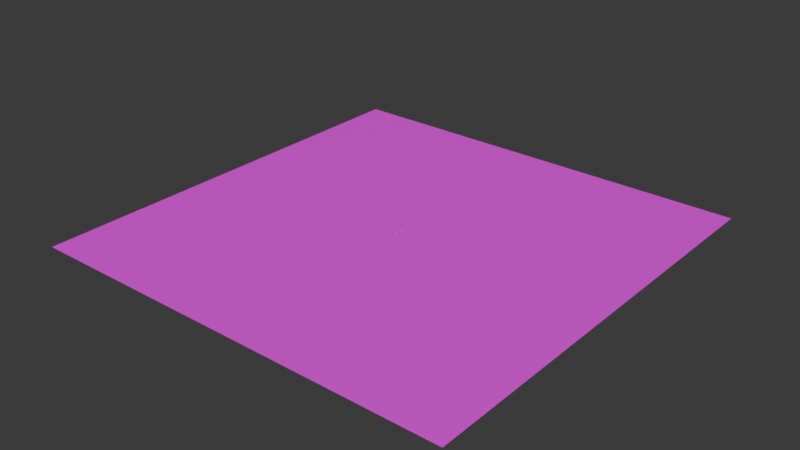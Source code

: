 # Source: template.blend  (saved by Blender 4.4.32; exported with 4.5.12 LTS)
import bpy
from mathutils import Matrix  # noqa: F401  (used for matrix-valued properties, if any)

bpy.ops.wm.read_factory_settings(use_empty=True)
scene = bpy.context.scene
scene.name = 'Scene'

# ---- collections
col_collection = bpy.data.collections.new('Collection'); scene.collection.children.link(col_collection)

# ---- images (referenced by path relative to the original .blend; pixels are not part of the script)
import os
ASSET_DIR = os.environ.get("B2B_ASSET_DIR", "")  # directory of the original .blend (textures are referenced by path, not embedded)
HERE = os.path.dirname(os.path.abspath(__file__))  # packed textures are extracted next to this script under _unpacked/

def load_image(name, relpath, width, height, colorspace="sRGB"):
    """Load a texture the original file referenced (path relative to the .blend, or extracted next to this script)."""
    p = next((c for c in (os.path.join(HERE, relpath), os.path.join(ASSET_DIR, relpath)) if relpath and os.path.exists(c)), "")
    if p:
        img = bpy.data.images.load(p, check_existing=True)
        img.name = name
    else:  # same state as the original file: an image datablock whose file is absent (Cycles renders it pink)
        img = bpy.data.images.new(name, width, height)
        img.source = "FILE"
        img.filepath = "//" + (relpath or name)
    img.colorspace_settings.name = colorspace
    return img
img_fieldground_png = load_image('FieldGround.png', 'FieldGround.png', 1024, 1024, 'sRGB')

# ---- materials (node trees are filled in below, after node groups)
mat_material = bpy.data.materials.new('Material')
mat_material.alpha_threshold = 0.0
mat_material.roughness = 0.5
mat_material.line_color = (0.0, 0.0, 0.0, 1.0)
mat_x = bpy.data.materials.new('マテリアル')

# ---- material node trees
mat_material.use_nodes = True; mat_material.node_tree.nodes.clear()
_N = mat_material.node_tree.nodes; _L = mat_material.node_tree.links
n0 = _N.new('ShaderNodeOutputMaterial'); n0.name = 'Material Output'; n0.location = (300, 300)
n1 = _N.new('ShaderNodeBsdfPrincipled'); n1.name = 'Principled BSDF'; n1.location = (10, 300)
n1.inputs[3].default_value = 1.45
_L.new(n1.outputs[0], n0.inputs[0])
n0.is_active_output = True
mat_x.use_nodes = True; mat_x.node_tree.nodes.clear()
_N = mat_x.node_tree.nodes; _L = mat_x.node_tree.links
n0 = _N.new('ShaderNodeBsdfPrincipled'); n0.name = 'プリンシプルBSDF'; n0.location = (10, 300)
n1 = _N.new('ShaderNodeOutputMaterial'); n1.name = 'マテリアル出力'; n1.location = (300, 300)
n2 = _N.new('ShaderNodeTexImage'); n2.name = '画像テクスチャ'; n2.location = (-280, 275)
n2.image = img_fieldground_png
_L.new(n0.outputs[0], n1.inputs[0])
_L.new(n2.outputs[0], n0.inputs[0])
n1.is_active_output = True

# ---- world
world_world = bpy.data.worlds.new('World'); scene.world = world_world
world_world.use_nodes = True; world_world.node_tree.nodes.clear()
_N = world_world.node_tree.nodes; _L = world_world.node_tree.links
n0 = _N.new('ShaderNodeOutputWorld'); n0.name = 'World Output'; n0.location = (300, 300)
n1 = _N.new('ShaderNodeBackground'); n1.name = 'Background'; n1.location = (10, 300)
n1.inputs[0].default_value = (0.05088, 0.05088, 0.05088, 1.0)
_L.new(n1.outputs[0], n0.inputs[0])
n0.is_active_output = True
world_world.color = (0.05088, 0.05088, 0.05088)
world_world.sun_shadow_jitter_overblur = 0.0

# ---- meshes
me_cube_001 = bpy.data.meshes.new('Cube.001')
me_cube_001.from_pydata([(2.047, 14.13, 1.0), (1.0, 14.13, -1.0), (1.0, 12.13, 1.0), (1.0, 12.13, -1.0), (-1.0, 14.13, 1.0), (-1.0, 14.13, -1.0), (-1.0, 12.13, 1.0), (-1.0, 12.13, -1.0)], [], [(4, 2, 0), (2, 7, 3), (6, 5, 7), (1, 7, 5), (1, 2, 3), (4, 1, 5), (4, 6, 2), (2, 6, 7), (6, 4, 5), (1, 3, 7), (1, 0, 2), (4, 0, 1)])
_uv = me_cube_001.uv_layers.new(name='UVMap')
_uv.uv.foreach_set('vector', [0.875, 0.5, 0.625, 0.75, 0.625, 0.5, 0.625, 0.75, 0.375, 1.0, 0.375, 0.75, 0.625, 0.0, 0.375, 0.25, 0.375, 0.0, 0.375, 0.5, 0.125, 0.75, 0.125, 0.5, 0.375, 0.5, 0.625, 0.75, 0.375, 0.75, 0.625, 0.25, 0.375, 0.5, 0.375, 0.25, 0.875, 0.5, 0.875, 0.75, 0.625, 0.75, 0.625, 0.75, 0.625, 1.0, 0.375, 1.0, 0.625, 0.0, 0.625, 0.25, 0.375, 0.25, 0.375, 0.5, 0.375, 0.75, 0.125, 0.75, 0.375, 0.5, 0.625, 0.5, 0.625, 0.75, 0.625, 0.25, 0.625, 0.5, 0.375, 0.5])
me_cube_001.materials.append(mat_material)
me_cube_001.use_mirror_vertex_groups = False
me_cube_001.update()
me_ico = bpy.data.meshes.new('ICO球')
me_ico.from_pydata([(0.0, -20.0, -1.0), (0.7236, -20.53, -0.4472), (-0.2764, -20.85, -0.4472), (-0.8944, -20.0, -0.4472), (-0.2764, -19.15, -0.4472), (0.7236, -19.47, -0.4472), (0.2764, -20.85, 0.4472), (-0.7236, -20.53, 0.4472), (-0.7236, -19.47, 0.4472), (0.2764, -19.15, 0.4472), (0.8944, -20.0, 0.4472), (0.0, -20.0, 1.0), (-0.1625, -20.5, -0.8507), (0.4253, -20.31, -0.8507), (0.2629, -20.81, -0.5257), (0.8506, -20.0, -0.5257), (0.4253, -19.69, -0.8507), (-0.5257, -20.0, -0.8507), (-0.6882, -20.5, -0.5257), (-0.1625, -19.5, -0.8507), (-0.6882, -19.5, -0.5257), (0.2629, -19.19, -0.5257), (0.9511, -20.31, 0.0), (0.9511, -19.69, 0.0), (0.0, -21.0, 0.0), (0.5878, -20.81, 0.0), (-0.9511, -20.31, 0.0), (-0.5878, -20.81, 0.0), (-0.5878, -19.19, 0.0), (-0.9511, -19.69, 0.0), (0.5878, -19.19, 0.0), (0.0, -19.0, 0.0), (0.6882, -20.5, 0.5257), (-0.2629, -20.81, 0.5257), (-0.8506, -20.0, 0.5257), (-0.2629, -19.19, 0.5257), (0.6882, -19.5, 0.5257), (0.1625, -20.5, 0.8507), (0.5257, -20.0, 0.8507), (-0.4253, -20.31, 0.8507), (-0.4253, -19.69, 0.8507), (0.1625, -19.5, 0.8507)], [], [(0, 13, 12), (1, 13, 15), (0, 12, 17), (0, 17, 19), (0, 19, 16), (1, 15, 22), (2, 14, 24), (3, 18, 26), (4, 20, 28), (5, 21, 30), (1, 22, 25), (2, 24, 27), (3, 26, 29), (4, 28, 31), (5, 30, 23), (6, 32, 37), (7, 33, 39), (8, 34, 40), (9, 35, 41), (10, 36, 38), (38, 41, 11), (38, 36, 41), (36, 9, 41), (41, 40, 11), (41, 35, 40), (35, 8, 40), (40, 39, 11), (40, 34, 39), (34, 7, 39), (39, 37, 11), (39, 33, 37), (33, 6, 37), (37, 38, 11), (37, 32, 38), (32, 10, 38), (23, 36, 10), (23, 30, 36), (30, 9, 36), (31, 35, 9), (31, 28, 35), (28, 8, 35), (29, 34, 8), (29, 26, 34), (26, 7, 34), (27, 33, 7), (27, 24, 33), (24, 6, 33), (25, 32, 6), (25, 22, 32), (22, 10, 32), (30, 31, 9), (30, 21, 31), (21, 4, 31), (28, 29, 8), (28, 20, 29), (20, 3, 29), (26, 27, 7), (26, 18, 27), (18, 2, 27), (24, 25, 6), (24, 14, 25), (14, 1, 25), (22, 23, 10), (22, 15, 23), (15, 5, 23), (16, 21, 5), (16, 19, 21), (19, 4, 21), (19, 20, 4), (19, 17, 20), (17, 3, 20), (17, 18, 3), (17, 12, 18), (12, 2, 18), (15, 16, 5), (15, 13, 16), (13, 0, 16), (12, 14, 2), (12, 13, 14), (13, 1, 14)])
_uv = me_ico.uv_layers.new(name='UVマップ')
_uv.uv.foreach_set('vector', [0.1818, 0.0, 0.2273, 0.07873, 0.1364, 0.07873, 0.2727, 0.1575, 0.3182, 0.07873, 0.3636, 0.1575, 0.9091, 0.0, 0.9545, 0.07873, 0.8636, 0.07873, 0.7273, 0.0, 0.7727, 0.07873, 0.6818, 0.07873, 0.5455, 0.0, 0.5909, 0.07873, 0.5, 0.07873, 0.2727, 0.1575, 0.3636, 0.1575, 0.3182, 0.2362, 0.09091, 0.1575, 0.1818, 0.1575, 0.1364, 0.2362, 0.8182, 0.1575, 0.9091, 0.1575, 0.8636, 0.2362, 0.6364, 0.1575, 0.7273, 0.1575, 0.6818, 0.2362, 0.4545, 0.1575, 0.5455, 0.1575, 0.5, 0.2362, 0.2727, 0.1575, 0.3182, 0.2362, 0.2273, 0.2362, 0.09091, 0.1575, 0.1364, 0.2362, 0.04546, 0.2362, 0.8182, 0.1575, 0.8636, 0.2362, 0.7727, 0.2362, 0.6364, 0.1575, 0.6818, 0.2362, 0.5909, 0.2362, 0.4545, 0.1575, 0.5, 0.2362, 0.4091, 0.2362, 0.1818, 0.3149, 0.2727, 0.3149, 0.2273, 0.3937, 0.0, 0.3149, 0.09091, 0.3149, 0.04546, 0.3937, 0.7273, 0.3149, 0.8182, 0.3149, 0.7727, 0.3937, 0.5455, 0.3149, 0.6364, 0.3149, 0.5909, 0.3937, 0.3636, 0.3149, 0.4545, 0.3149, 0.4091, 0.3937, 0.4091, 0.3937, 0.5, 0.3937, 0.4545, 0.4724, 0.4091, 0.3937, 0.4545, 0.3149, 0.5, 0.3937, 0.4545, 0.3149, 0.5455, 0.3149, 0.5, 0.3937, 0.5909, 0.3937, 0.6818, 0.3937, 0.6364, 0.4724, 0.5909, 0.3937, 0.6364, 0.3149, 0.6818, 0.3937, 0.6364, 0.3149, 0.7273, 0.3149, 0.6818, 0.3937, 0.7727, 0.3937, 0.8636, 0.3937, 0.8182, 0.4724, 0.7727, 0.3937, 0.8182, 0.3149, 0.8636, 0.3937, 0.8182, 0.3149, 0.9091, 0.3149, 0.8636, 0.3937, 0.04546, 0.3937, 0.1364, 0.3937, 0.09091, 0.4724, 0.04546, 0.3937, 0.09091, 0.3149, 0.1364, 0.3937, 0.09091, 0.3149, 0.1818, 0.3149, 0.1364, 0.3937, 0.2273, 0.3937, 0.3182, 0.3937, 0.2727, 0.4724, 0.2273, 0.3937, 0.2727, 0.3149, 0.3182, 0.3937, 0.2727, 0.3149, 0.3636, 0.3149, 0.3182, 0.3937, 0.4091, 0.2362, 0.4545, 0.3149, 0.3636, 0.3149, 0.4091, 0.2362, 0.5, 0.2362, 0.4545, 0.3149, 0.5, 0.2362, 0.5455, 0.3149, 0.4545, 0.3149, 0.5909, 0.2362, 0.6364, 0.3149, 0.5455, 0.3149, 0.5909, 0.2362, 0.6818, 0.2362, 0.6364, 0.3149, 0.6818, 0.2362, 0.7273, 0.3149, 0.6364, 0.3149, 0.7727, 0.2362, 0.8182, 0.3149, 0.7273, 0.3149, 0.7727, 0.2362, 0.8636, 0.2362, 0.8182, 0.3149, 0.8636, 0.2362, 0.9091, 0.3149, 0.8182, 0.3149, 0.04546, 0.2362, 0.09091, 0.3149, 0.0, 0.3149, 0.04546, 0.2362, 0.1364, 0.2362, 0.09091, 0.3149, 0.1364, 0.2362, 0.1818, 0.3149, 0.09091, 0.3149, 0.2273, 0.2362, 0.2727, 0.3149, 0.1818, 0.3149, 0.2273, 0.2362, 0.3182, 0.2362, 0.2727, 0.3149, 0.3182, 0.2362, 0.3636, 0.3149, 0.2727, 0.3149, 0.5, 0.2362, 0.5909, 0.2362, 0.5455, 0.3149, 0.5, 0.2362, 0.5455, 0.1575, 0.5909, 0.2362, 0.5455, 0.1575, 0.6364, 0.1575, 0.5909, 0.2362, 0.6818, 0.2362, 0.7727, 0.2362, 0.7273, 0.3149, 0.6818, 0.2362, 0.7273, 0.1575, 0.7727, 0.2362, 0.7273, 0.1575, 0.8182, 0.1575, 0.7727, 0.2362, 0.8636, 0.2362, 0.9545, 0.2362, 0.9091, 0.3149, 0.8636, 0.2362, 0.9091, 0.1575, 0.9545, 0.2362, 0.9091, 0.1575, 1.0, 0.1575, 0.9545, 0.2362, 0.1364, 0.2362, 0.2273, 0.2362, 0.1818, 0.3149, 0.1364, 0.2362, 0.1818, 0.1575, 0.2273, 0.2362, 0.1818, 0.1575, 0.2727, 0.1575, 0.2273, 0.2362, 0.3182, 0.2362, 0.4091, 0.2362, 0.3636, 0.3149, 0.3182, 0.2362, 0.3636, 0.1575, 0.4091, 0.2362, 0.3636, 0.1575, 0.4545, 0.1575, 0.4091, 0.2362, 0.5, 0.07873, 0.5455, 0.1575, 0.4545, 0.1575, 0.5, 0.07873, 0.5909, 0.07873, 0.5455, 0.1575, 0.5909, 0.07873, 0.6364, 0.1575, 0.5455, 0.1575, 0.6818, 0.07873, 0.7273, 0.1575, 0.6364, 0.1575, 0.6818, 0.07873, 0.7727, 0.07873, 0.7273, 0.1575, 0.7727, 0.07873, 0.8182, 0.1575, 0.7273, 0.1575, 0.8636, 0.07873, 0.9091, 0.1575, 0.8182, 0.1575, 0.8636, 0.07873, 0.9545, 0.07873, 0.9091, 0.1575, 0.9545, 0.07873, 1.0, 0.1575, 0.9091, 0.1575, 0.3636, 0.1575, 0.4091, 0.07873, 0.4545, 0.1575, 0.3636, 0.1575, 0.3182, 0.07873, 0.4091, 0.07873, 0.3182, 0.07873, 0.3636, 0.0, 0.4091, 0.07873, 0.1364, 0.07873, 0.1818, 0.1575, 0.09091, 0.1575, 0.1364, 0.07873, 0.2273, 0.07873, 0.1818, 0.1575, 0.2273, 0.07873, 0.2727, 0.1575, 0.1818, 0.1575])
me_ico.update()
me_ico__001 = bpy.data.meshes.new('ICO球.001')
me_ico__001.from_pydata([(-4.954, -20.0, -1.0), (-4.556, -20.53, -0.4472), (-5.106, -20.85, -0.4472), (-5.446, -20.0, -0.4472), (-5.106, -19.15, -0.4472), (-4.556, -19.47, -0.4472), (-4.802, -20.85, 0.4472), (-5.352, -20.53, 0.4472), (-5.352, -19.47, 0.4472), (-4.802, -19.15, 0.4472), (-4.462, -20.0, 0.4472), (-4.954, -20.0, 1.0), (-5.043, -20.5, -0.8507), (-4.72, -20.31, -0.8507), (-4.809, -20.81, -0.5257), (-4.486, -20.0, -0.5257), (-4.72, -19.69, -0.8507), (-5.243, -20.0, -0.8507), (-5.332, -20.5, -0.5257), (-5.043, -19.5, -0.8507), (-5.332, -19.5, -0.5257), (-4.809, -19.19, -0.5257), (-4.43, -20.31, 0.0), (-4.43, -19.69, 0.0), (-4.954, -21.0, 0.0), (-4.63, -20.81, 0.0), (-5.477, -20.31, 0.0), (-5.277, -20.81, 0.0), (-5.277, -19.19, 0.0), (-5.477, -19.69, 0.0), (-4.63, -19.19, 0.0), (-4.954, -19.0, 0.0), (-4.575, -20.5, 0.5257), (-5.098, -20.81, 0.5257), (-5.421, -20.0, 0.5257), (-5.098, -19.19, 0.5257), (-4.575, -19.5, 0.5257), (-4.864, -20.5, 0.8507), (-4.664, -20.0, 0.8507), (-5.188, -20.31, 0.8507), (-5.188, -19.69, 0.8507), (-4.864, -19.5, 0.8507)], [], [(0, 13, 12), (1, 13, 15), (0, 12, 17), (0, 17, 19), (0, 19, 16), (1, 15, 22), (2, 14, 24), (3, 18, 26), (4, 20, 28), (5, 21, 30), (1, 22, 25), (2, 24, 27), (3, 26, 29), (4, 28, 31), (5, 30, 23), (6, 32, 37), (7, 33, 39), (8, 34, 40), (9, 35, 41), (10, 36, 38), (38, 41, 11), (38, 36, 41), (36, 9, 41), (41, 40, 11), (41, 35, 40), (35, 8, 40), (40, 39, 11), (40, 34, 39), (34, 7, 39), (39, 37, 11), (39, 33, 37), (33, 6, 37), (37, 38, 11), (37, 32, 38), (32, 10, 38), (23, 36, 10), (23, 30, 36), (30, 9, 36), (31, 35, 9), (31, 28, 35), (28, 8, 35), (29, 34, 8), (29, 26, 34), (26, 7, 34), (27, 33, 7), (27, 24, 33), (24, 6, 33), (25, 32, 6), (25, 22, 32), (22, 10, 32), (30, 31, 9), (30, 21, 31), (21, 4, 31), (28, 29, 8), (28, 20, 29), (20, 3, 29), (26, 27, 7), (26, 18, 27), (18, 2, 27), (24, 25, 6), (24, 14, 25), (14, 1, 25), (22, 23, 10), (22, 15, 23), (15, 5, 23), (16, 21, 5), (16, 19, 21), (19, 4, 21), (19, 20, 4), (19, 17, 20), (17, 3, 20), (17, 18, 3), (17, 12, 18), (12, 2, 18), (15, 16, 5), (15, 13, 16), (13, 0, 16), (12, 14, 2), (12, 13, 14), (13, 1, 14)])
_uv = me_ico__001.uv_layers.new(name='UVマップ')
_uv.uv.foreach_set('vector', [0.1818, 0.0, 0.2273, 0.07873, 0.1364, 0.07873, 0.2727, 0.1575, 0.3182, 0.07873, 0.3636, 0.1575, 0.9091, 0.0, 0.9545, 0.07873, 0.8636, 0.07873, 0.7273, 0.0, 0.7727, 0.07873, 0.6818, 0.07873, 0.5455, 0.0, 0.5909, 0.07873, 0.5, 0.07873, 0.2727, 0.1575, 0.3636, 0.1575, 0.3182, 0.2362, 0.09091, 0.1575, 0.1818, 0.1575, 0.1364, 0.2362, 0.8182, 0.1575, 0.9091, 0.1575, 0.8636, 0.2362, 0.6364, 0.1575, 0.7273, 0.1575, 0.6818, 0.2362, 0.4545, 0.1575, 0.5455, 0.1575, 0.5, 0.2362, 0.2727, 0.1575, 0.3182, 0.2362, 0.2273, 0.2362, 0.09091, 0.1575, 0.1364, 0.2362, 0.04546, 0.2362, 0.8182, 0.1575, 0.8636, 0.2362, 0.7727, 0.2362, 0.6364, 0.1575, 0.6818, 0.2362, 0.5909, 0.2362, 0.4545, 0.1575, 0.5, 0.2362, 0.4091, 0.2362, 0.1818, 0.3149, 0.2727, 0.3149, 0.2273, 0.3937, 0.0, 0.3149, 0.09091, 0.3149, 0.04546, 0.3937, 0.7273, 0.3149, 0.8182, 0.3149, 0.7727, 0.3937, 0.5455, 0.3149, 0.6364, 0.3149, 0.5909, 0.3937, 0.3636, 0.3149, 0.4545, 0.3149, 0.4091, 0.3937, 0.4091, 0.3937, 0.5, 0.3937, 0.4545, 0.4724, 0.4091, 0.3937, 0.4545, 0.3149, 0.5, 0.3937, 0.4545, 0.3149, 0.5455, 0.3149, 0.5, 0.3937, 0.5909, 0.3937, 0.6818, 0.3937, 0.6364, 0.4724, 0.5909, 0.3937, 0.6364, 0.3149, 0.6818, 0.3937, 0.6364, 0.3149, 0.7273, 0.3149, 0.6818, 0.3937, 0.7727, 0.3937, 0.8636, 0.3937, 0.8182, 0.4724, 0.7727, 0.3937, 0.8182, 0.3149, 0.8636, 0.3937, 0.8182, 0.3149, 0.9091, 0.3149, 0.8636, 0.3937, 0.04546, 0.3937, 0.1364, 0.3937, 0.09091, 0.4724, 0.04546, 0.3937, 0.09091, 0.3149, 0.1364, 0.3937, 0.09091, 0.3149, 0.1818, 0.3149, 0.1364, 0.3937, 0.2273, 0.3937, 0.3182, 0.3937, 0.2727, 0.4724, 0.2273, 0.3937, 0.2727, 0.3149, 0.3182, 0.3937, 0.2727, 0.3149, 0.3636, 0.3149, 0.3182, 0.3937, 0.4091, 0.2362, 0.4545, 0.3149, 0.3636, 0.3149, 0.4091, 0.2362, 0.5, 0.2362, 0.4545, 0.3149, 0.5, 0.2362, 0.5455, 0.3149, 0.4545, 0.3149, 0.5909, 0.2362, 0.6364, 0.3149, 0.5455, 0.3149, 0.5909, 0.2362, 0.6818, 0.2362, 0.6364, 0.3149, 0.6818, 0.2362, 0.7273, 0.3149, 0.6364, 0.3149, 0.7727, 0.2362, 0.8182, 0.3149, 0.7273, 0.3149, 0.7727, 0.2362, 0.8636, 0.2362, 0.8182, 0.3149, 0.8636, 0.2362, 0.9091, 0.3149, 0.8182, 0.3149, 0.04546, 0.2362, 0.09091, 0.3149, 0.0, 0.3149, 0.04546, 0.2362, 0.1364, 0.2362, 0.09091, 0.3149, 0.1364, 0.2362, 0.1818, 0.3149, 0.09091, 0.3149, 0.2273, 0.2362, 0.2727, 0.3149, 0.1818, 0.3149, 0.2273, 0.2362, 0.3182, 0.2362, 0.2727, 0.3149, 0.3182, 0.2362, 0.3636, 0.3149, 0.2727, 0.3149, 0.5, 0.2362, 0.5909, 0.2362, 0.5455, 0.3149, 0.5, 0.2362, 0.5455, 0.1575, 0.5909, 0.2362, 0.5455, 0.1575, 0.6364, 0.1575, 0.5909, 0.2362, 0.6818, 0.2362, 0.7727, 0.2362, 0.7273, 0.3149, 0.6818, 0.2362, 0.7273, 0.1575, 0.7727, 0.2362, 0.7273, 0.1575, 0.8182, 0.1575, 0.7727, 0.2362, 0.8636, 0.2362, 0.9545, 0.2362, 0.9091, 0.3149, 0.8636, 0.2362, 0.9091, 0.1575, 0.9545, 0.2362, 0.9091, 0.1575, 1.0, 0.1575, 0.9545, 0.2362, 0.1364, 0.2362, 0.2273, 0.2362, 0.1818, 0.3149, 0.1364, 0.2362, 0.1818, 0.1575, 0.2273, 0.2362, 0.1818, 0.1575, 0.2727, 0.1575, 0.2273, 0.2362, 0.3182, 0.2362, 0.4091, 0.2362, 0.3636, 0.3149, 0.3182, 0.2362, 0.3636, 0.1575, 0.4091, 0.2362, 0.3636, 0.1575, 0.4545, 0.1575, 0.4091, 0.2362, 0.5, 0.07873, 0.5455, 0.1575, 0.4545, 0.1575, 0.5, 0.07873, 0.5909, 0.07873, 0.5455, 0.1575, 0.5909, 0.07873, 0.6364, 0.1575, 0.5455, 0.1575, 0.6818, 0.07873, 0.7273, 0.1575, 0.6364, 0.1575, 0.6818, 0.07873, 0.7727, 0.07873, 0.7273, 0.1575, 0.7727, 0.07873, 0.8182, 0.1575, 0.7273, 0.1575, 0.8636, 0.07873, 0.9091, 0.1575, 0.8182, 0.1575, 0.8636, 0.07873, 0.9545, 0.07873, 0.9091, 0.1575, 0.9545, 0.07873, 1.0, 0.1575, 0.9091, 0.1575, 0.3636, 0.1575, 0.4091, 0.07873, 0.4545, 0.1575, 0.3636, 0.1575, 0.3182, 0.07873, 0.4091, 0.07873, 0.3182, 0.07873, 0.3636, 0.0, 0.4091, 0.07873, 0.1364, 0.07873, 0.1818, 0.1575, 0.09091, 0.1575, 0.1364, 0.07873, 0.2273, 0.07873, 0.1818, 0.1575, 0.2273, 0.07873, 0.2727, 0.1575, 0.1818, 0.1575])
me_ico__001.update()
me_x = bpy.data.meshes.new('平面')
me_x.from_pydata([(-1000.0, -1000.0, -0.2), (1000.0, -1000.0, -0.2), (-1000.0, 1000.0, -0.2), (1000.0, 1000.0, -0.2)], [], [(1, 2, 0), (1, 3, 2)])
_uv = me_x.uv_layers.new(name='UVマップ')
_uv.uv.foreach_set('vector', [1.0, 0.0, 0.0, 1.0, 0.0, 0.0, 1.0, 0.0, 1.0, 1.0, 0.0, 1.0])
me_x.materials.append(mat_x)
me_x.update()

# ---- curves / text
cu_x = bpy.data.curves.new('ベジエカーブ', 'CURVE')
cu_x.dimensions = '3D'
_sp = cu_x.splines.new('BEZIER'); _sp.bezier_points.add(10)
_sp.bezier_points.foreach_set('co', [-0.02614, -0.002279, 4.101, 2.846e-07, 25.94, 4.0, 6.782, 49.72, 15.69, 19.95, 56.84, 15.75, 33.63, 59.59, 18.23, 36.37, 60.06, 61.03, 34.87, 71.59, 65.45, 34.87, 120.2, 65.66, 4.917, 114.8, 58.69, 16.1, 101.6, 45.52, 67.38, 101.6, 45.85])
_sp.bezier_points.foreach_set('handle_left', [-0.0782, -3.372, 4.101, 0.5, 22.61, 4.022, 2.12, 44.96, 15.69, 13.3, 56.55, 15.75, 30.92, 59.3, 16.98, 36.0, 58.36, 58.6, 34.5, 64.98, 65.34, 40.14, 116.2, 65.55, 7.96, 119.8, 61.83, 9.497, 101.5, 45.07, 60.78, 101.5, 45.4])
_sp.bezier_points.foreach_set('handle_right', [0.02592, 3.367, 4.101, -0.5, 29.27, 3.978, 10.8, 53.83, 15.69, 26.61, 57.13, 15.75, 39.5, 60.24, 20.94, 37.17, 63.76, 66.33, 35.23, 78.08, 65.56, 29.68, 124.1, 65.77, 1.923, 109.9, 55.59, 22.59, 101.6, 45.96, 73.88, 101.6, 46.29])
for _p, _l, _r in zip(_sp.bezier_points, ['ALIGNED', 'ALIGNED', 'ALIGNED', 'ALIGNED', 'ALIGNED', 'ALIGNED', 'ALIGNED', 'ALIGNED', 'ALIGNED', 'ALIGNED', 'ALIGNED'], ['ALIGNED', 'ALIGNED', 'ALIGNED', 'ALIGNED', 'ALIGNED', 'ALIGNED', 'ALIGNED', 'ALIGNED', 'ALIGNED', 'ALIGNED', 'ALIGNED']): _p.handle_left_type = _l; _p.handle_right_type = _r
_sp.bezier_points.foreach_set('radius', [3.934, 3.934, 3.934, 3.934, 3.934, 3.934, 3.934, 3.934, 3.934, 3.934, 3.934])
_sp.order_u = 0
_sp.order_v = 0
cu_x.use_path = True
cu_x.fill_mode = 'FULL'

# ---- objects
ob_cube = bpy.data.objects.new('Cube', me_cube_001)
ob_ico = bpy.data.objects.new('ICO球', me_ico)
ob_ico__001 = bpy.data.objects.new('ICO球.001', me_ico__001)
ob_x = bpy.data.objects.new('ベジエカーブ', cu_x)
ob_x_1 = bpy.data.objects.new('平面', me_x)

# ---- transforms, parenting, visibility, modifiers, constraints
ob_cube.location = (0.0, 0.0, 0.0)
ob_cube.lock_rotations_4d = False
ob_cube.empty_display_type = 'ARROWS'
ob_cube.lineart.crease_threshold = 0.0
ob_ico.parent = ob_cube
ob_ico.location = (0.0, 0.0, 0.0)
ob_ico__001.parent = ob_ico
ob_ico__001.location = (0.0, 0.0, 0.0)
ob_x.location = (0.0, 0.0, 0.0)
ob_x_1.location = (0.0, 0.0, 0.0)

# ---- collection membership
col_collection.objects.link(ob_cube)
col_collection.objects.link(ob_ico)
col_collection.objects.link(ob_ico__001)
col_collection.objects.link(ob_x)
col_collection.objects.link(ob_x_1)

# ---- scene / render settings (as saved in the file)
scene.frame_start = 1; scene.frame_end = 250; scene.frame_set(1)
scene.render.engine = 'BLENDER_EEVEE_NEXT'
bpy.context.view_layer.update()

# ---- added for rendering (the .blend has no active camera and no usable light): camera, sun
cam_auto = bpy.data.cameras.new('AutoCamera')
cam_auto.lens = 50.0
cam_auto.sensor_width = 36.0
cam_auto.clip_end = 45941.2
ob_auto_camera = bpy.data.objects.new('AutoCamera', cam_auto)
scene.collection.objects.link(ob_auto_camera)
ob_auto_camera.location = (2617.75, -3141.29, 2128.5)
ob_auto_camera.rotation_euler = (1.09748, -7.21219e-08, 0.694738)
scene.camera = ob_auto_camera
light_auto_sun = bpy.data.lights.new('AutoSun', 'SUN')
light_auto_sun.energy = 3.0
light_auto_sun.angle = 0.0523599
ob_auto_sun = bpy.data.objects.new('AutoSun', light_auto_sun)
scene.collection.objects.link(ob_auto_sun)
ob_auto_sun.rotation_euler = (0.872665, 0.174533, 0.523599)
bpy.context.view_layer.update()

